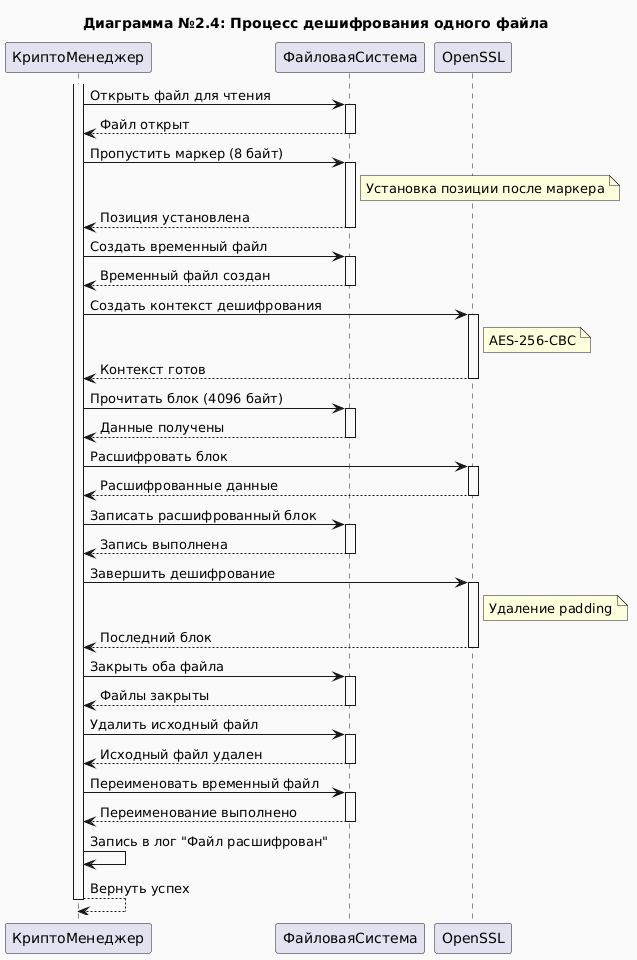

The diagram above was rendered by PlantUML. Its source (embedded in the PNG):
@startuml
skinparam backgroundColor #FAFAFA

title Диаграмма №2.4: Процесс дешифрования одного файла

participant КриптоМенеджер as KM
participant ФайловаяСистема as ФС
participant OpenSSL as SSL

activate KM

KM -> ФС: Открыть файл для чтения
activate ФС
ФС --> KM: Файл открыт
deactivate ФС

KM -> ФС: Пропустить маркер (8 байт)
activate ФС
note right of ФС: Установка позиции после маркера
ФС --> KM: Позиция установлена
deactivate ФС

KM -> ФС: Создать временный файл
activate ФС
ФС --> KM: Временный файл создан
deactivate ФС

KM -> SSL: Создать контекст дешифрования
activate SSL
note right of SSL: AES-256-CBC
SSL --> KM: Контекст готов
deactivate SSL

KM -> ФС: Прочитать блок (4096 байт)
activate ФС
ФС --> KM: Данные получены
deactivate ФС

KM -> SSL: Расшифровать блок
activate SSL
SSL --> KM: Расшифрованные данные
deactivate SSL

KM -> ФС: Записать расшифрованный блок
activate ФС
ФС --> KM: Запись выполнена
deactivate ФС

KM -> SSL: Завершить дешифрование
activate SSL
note right of SSL: Удаление padding
SSL --> KM: Последний блок
deactivate SSL

KM -> ФС: Закрыть оба файла
activate ФС
ФС --> KM: Файлы закрыты
deactivate ФС

KM -> ФС: Удалить исходный файл
activate ФС
ФС --> KM: Исходный файл удален
deactivate ФС

KM -> ФС: Переименовать временный файл
activate ФС
ФС --> KM: Переименование выполнено
deactivate ФС

KM -> KM: Запись в лог "Файл расшифрован"

KM --> KM: Вернуть успех

deactivate KM
@enduml